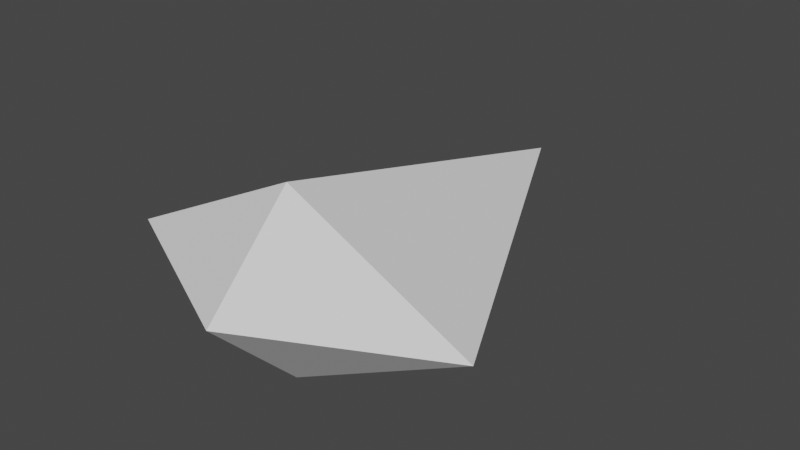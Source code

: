# Source: ship.blend  (saved by Blender 3.2.14; exported with 4.5.12 LTS)
import bpy
from mathutils import Matrix  # noqa: F401  (used for matrix-valued properties, if any)

bpy.ops.wm.read_factory_settings(use_empty=True)
scene = bpy.context.scene
scene.name = 'Scene'

# ---- collections
col_collection = bpy.data.collections.new('Collection'); scene.collection.children.link(col_collection)

# ---- world
world_world = bpy.data.worlds.new('World'); scene.world = world_world
world_world.use_nodes = True; world_world.node_tree.nodes.clear()
_N = world_world.node_tree.nodes; _L = world_world.node_tree.links
n0 = _N.new('ShaderNodeOutputWorld'); n0.name = 'World Output'; n0.location = (300, 300)
n1 = _N.new('ShaderNodeBackground'); n1.name = 'Background'; n1.location = (10, 300)
n1.inputs[0].default_value = (0.05088, 0.05088, 0.05088, 1.0)
_L.new(n1.outputs[0], n0.inputs[0])
n0.is_active_output = True
world_world.color = (0.05088, 0.05088, 0.05088)
world_world.use_sun_shadow = False
world_world.sun_shadow_jitter_overblur = 0.0

# ---- meshes
me_plane_001 = bpy.data.meshes.new('Plane.001')
me_plane_001.from_pydata([(1.0, 0.0, 0.5), (1.0, -1.0, 0.0), (-1.0, 0.0, 0.0), (1.0, 1.0, 0.0), (1.0, 0.0, -0.5), (1.5, 0.0, 1.192e-07)], [], [(3, 5, 4), (0, 1, 5), (2, 0, 3), (0, 2, 1), (2, 3, 4), (1, 2, 4), (1, 4, 5), (5, 3, 0)])
me_plane_001.polygons.foreach_set('use_smooth', [True] * 8)
_k = set([(0, 1), (0, 2), (0, 3), (0, 5), (1, 2), (1, 4), (1, 5), (2, 3), (2, 4), (3, 4), (3, 5), (4, 5)])
me_plane_001.attributes.new('sharp_edge', 'BOOLEAN', 'EDGE').data.foreach_set('value', [ (min(e.vertices), max(e.vertices)) in _k for e in me_plane_001.edges])
_uv = me_plane_001.uv_layers.new(name='UVMap')
_uv.uv.foreach_set('vector', [0.0, 0.0, 0.0, 0.0, 0.0, 0.0, 0.0, 0.0, 0.0, 0.0, 0.0, 0.0, 0.0, 0.0, 0.0, 0.0, 0.0, 0.0, 0.0, 0.0, 0.0, 0.0, 0.0, 0.0, 0.0, 0.0, 0.0, 0.0, 0.0, 0.0, 0.0, 0.0, 0.0, 0.0, 0.0, 0.0, 0.0, 0.0, 0.0, 0.0, 0.0, 0.0, 0.0, 0.0, 0.0, 0.0, 0.0, 0.0])
me_plane_001.update()
me_plane_001.normals_split_custom_set([tuple(v) for v in zip(*[iter([0.6667, 0.3333, -0.6667, 0.6667, 0.3333, -0.6667, 0.6667, 0.3333, -0.6667, 0.6667, -0.3333, 0.6667, 0.6667, -0.3333, 0.6667, 0.6667, -0.3333, 0.6667, -0.2182, 0.4364, 0.8729, -0.2182, 0.4364, 0.8729, -0.2182, 0.4364, 0.8729, -0.2182, -0.4364, 0.8729, -0.2182, -0.4364, 0.8729, -0.2182, -0.4364, 0.8729, -0.2182, 0.4364, -0.8729, -0.2182, 0.4364, -0.8729, -0.2182, 0.4364, -0.8729, -0.2182, -0.4364, -0.8729, -0.2182, -0.4364, -0.8729, -0.2182, -0.4364, -0.8729, 0.6667, -0.3333, -0.6667, 0.6667, -0.3333, -0.6667, 0.6667, -0.3333, -0.6667, 0.6667, 0.3333, 0.6667, 0.6667, 0.3333, 0.6667, 0.6667, 0.3333, 0.6667])] * 3)])

# ---- objects
ob_ship = bpy.data.objects.new('Ship', me_plane_001)

# ---- transforms, parenting, visibility, modifiers, constraints
ob_ship.location = (0.0, 0.0, 0.0)
ob_ship.rotation_euler = (-1.629e-07, -0.0, -1.571)
ob_ship.color = (0.8, 0.8, 0.8, 1.0)

# ---- collection membership
col_collection.objects.link(ob_ship)

# ---- scene / render settings (as saved in the file)
scene.frame_start = 1; scene.frame_end = 250; scene.frame_set(1)
scene.render.engine = 'BLENDER_EEVEE_NEXT'
scene.cycles.sampling_pattern = 'TABULATED_SOBOL'
scene.cycles.use_light_tree = False
scene.view_settings.view_transform = 'Filmic'
bpy.context.view_layer.update()

# ---- added for rendering (the .blend has no active camera and no usable light): camera, sun
cam_auto = bpy.data.cameras.new('AutoCamera')
cam_auto.lens = 50.0
cam_auto.sensor_width = 36.0
cam_auto.clip_end = 1000.0
ob_auto_camera = bpy.data.objects.new('AutoCamera', cam_auto)
scene.collection.objects.link(ob_auto_camera)
ob_auto_camera.location = (3.1033, -3.97396, 2.48264)
ob_auto_camera.rotation_euler = (1.09748, -7.21219e-08, 0.694738)
scene.camera = ob_auto_camera
light_auto_sun = bpy.data.lights.new('AutoSun', 'SUN')
light_auto_sun.energy = 3.0
light_auto_sun.angle = 0.0523599
ob_auto_sun = bpy.data.objects.new('AutoSun', light_auto_sun)
scene.collection.objects.link(ob_auto_sun)
ob_auto_sun.rotation_euler = (0.872665, 0.174533, 0.523599)
bpy.context.view_layer.update()
